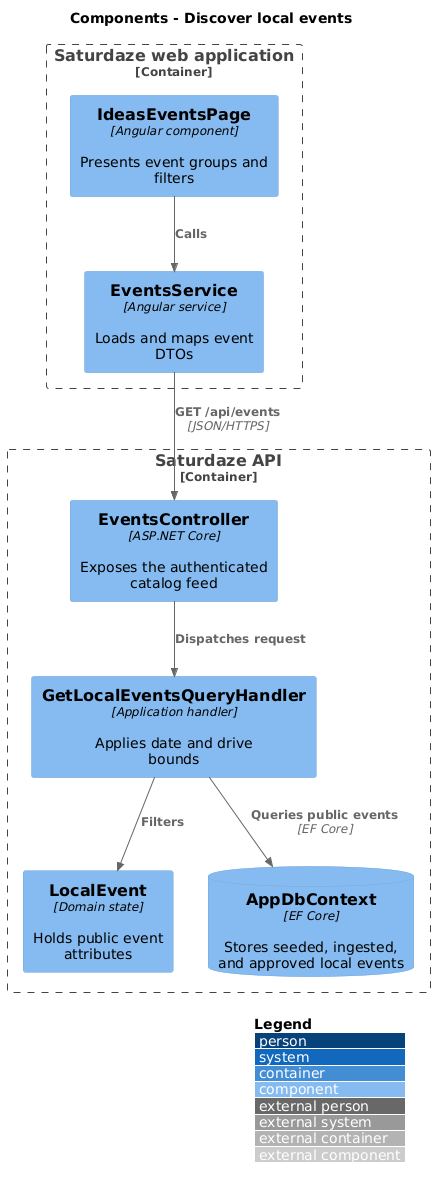

The diagram above was rendered by PlantUML. Its source (embedded in the PNG):
@startuml
!include <C4/C4_Component>
LAYOUT_WITH_LEGEND()
title Components - Discover local events

Container_Boundary(web, "Saturdaze web application") {
  Component(page, "IdeasEventsPage", "Angular component", "Presents event groups and filters")
  Component(client, "EventsService", "Angular service", "Loads and maps event DTOs")
}
Container_Boundary(api, "Saturdaze API") {
  Component(controller, "EventsController", "ASP.NET Core", "Exposes the authenticated catalog feed")
  Component(handler, "GetLocalEventsQueryHandler", "Application handler", "Applies date and drive bounds")
  Component(entity, "LocalEvent", "Domain state", "Holds public event attributes")
  ComponentDb(db, "AppDbContext", "EF Core", "Stores seeded, ingested, and approved local events")
}
Rel(page, client, "Calls")
Rel(client, controller, "GET /api/events", "JSON/HTTPS")
Rel(controller, handler, "Dispatches request")
Rel(handler, entity, "Filters")
Rel(handler, db, "Queries public events", "EF Core")
@enduml